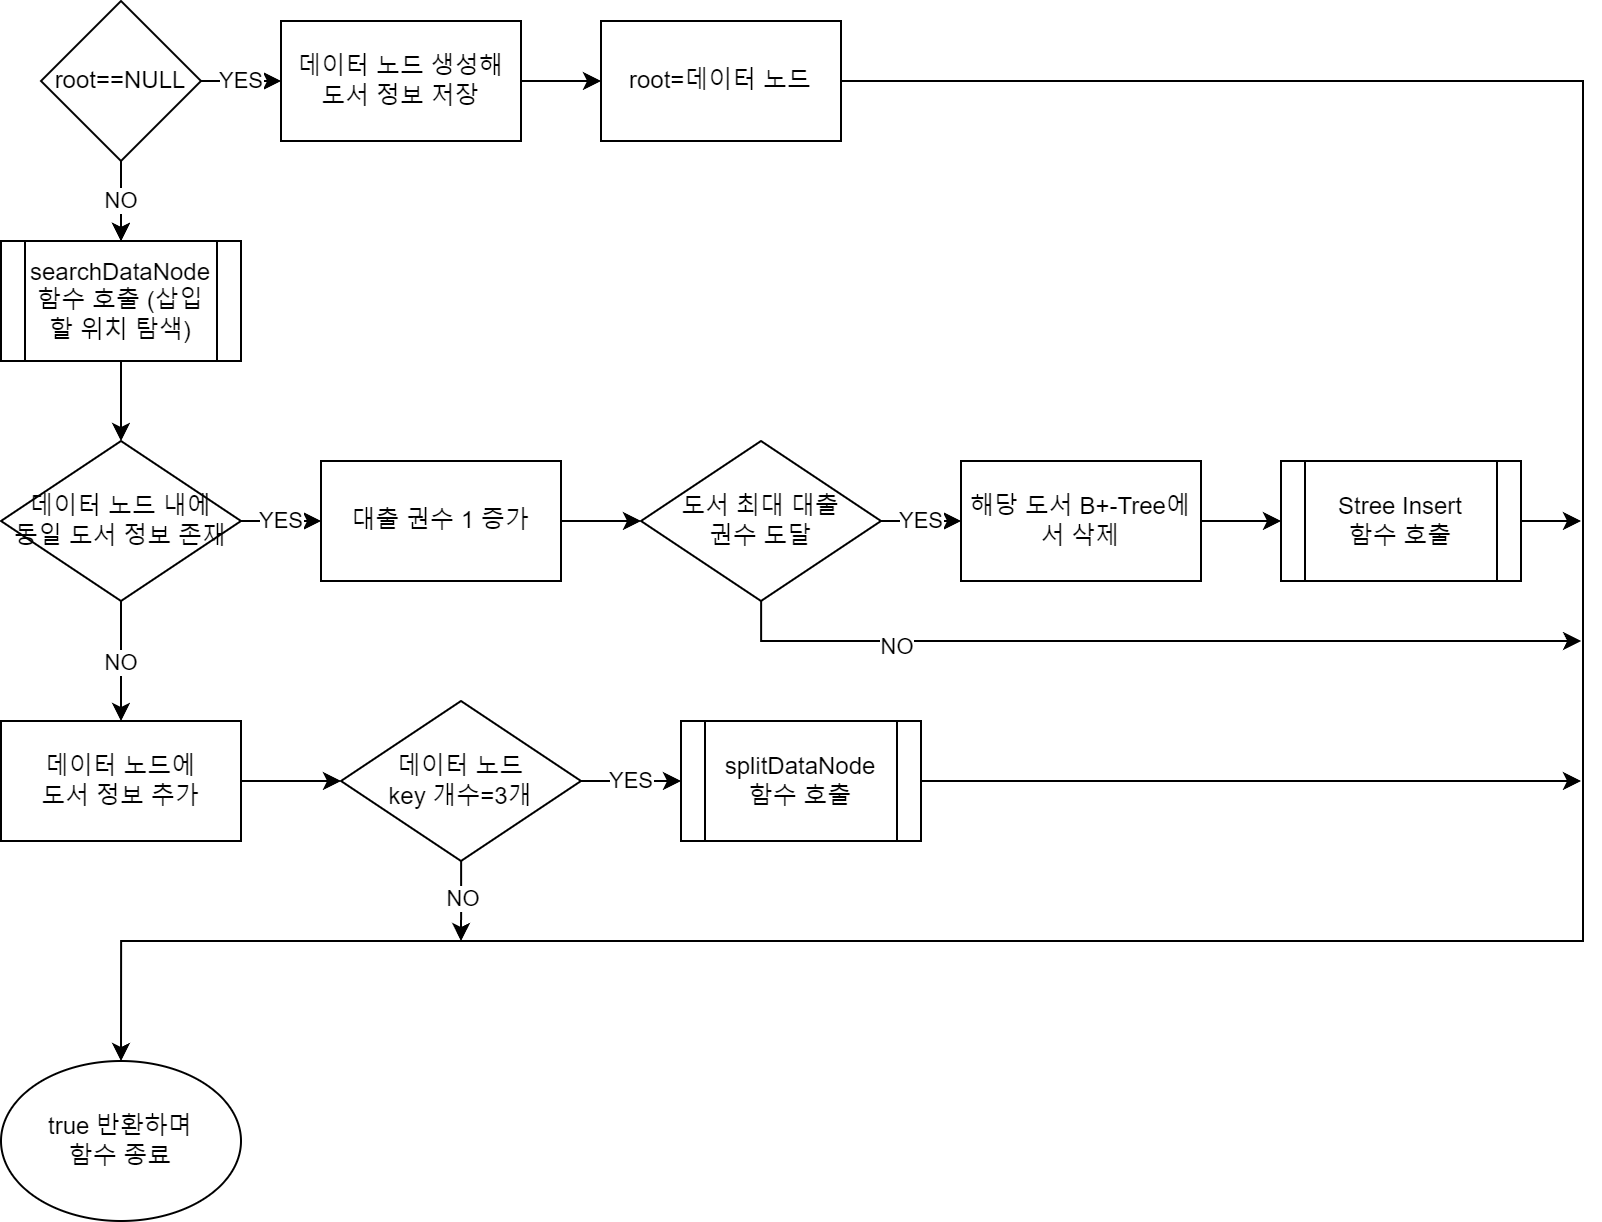

The diagram above was exported from draw.io. Its source (the exported page's mxGraphModel, read from the mxfile embedded in the PNG):
<mxGraphModel dx="1969" dy="936" grid="1" gridSize="10" guides="1" tooltips="1" connect="1" arrows="1" fold="1" page="1" pageScale="1" pageWidth="850" pageHeight="1100" math="0" shadow="0">
  <root>
    <mxCell id="0" />
    <mxCell id="1" parent="0" />
    <mxCell id="ccgfw-FaK-9UQmu9xacu-63" style="edgeStyle=orthogonalEdgeStyle;rounded=0;orthogonalLoop=1;jettySize=auto;html=1;exitX=1;exitY=0.5;exitDx=0;exitDy=0;entryX=0;entryY=0.5;entryDx=0;entryDy=0;" edge="1" parent="1" source="ccgfw-FaK-9UQmu9xacu-35">
      <mxGeometry relative="1" as="geometry">
        <mxPoint x="55" y="560" as="targetPoint" />
        <mxPoint x="590" y="780" as="sourcePoint" />
        <Array as="points">
          <mxPoint x="841" y="780" />
          <mxPoint x="841" y="1850" />
          <mxPoint x="30" y="1850" />
          <mxPoint x="30" y="560" />
        </Array>
      </mxGeometry>
    </mxCell>
    <mxCell id="ccgfw-FaK-9UQmu9xacu-143" value="YES" style="edgeStyle=orthogonalEdgeStyle;rounded=0;orthogonalLoop=1;jettySize=auto;html=1;" edge="1" parent="1" source="ccgfw-FaK-9UQmu9xacu-141" target="ccgfw-FaK-9UQmu9xacu-142">
      <mxGeometry relative="1" as="geometry" />
    </mxCell>
    <mxCell id="ccgfw-FaK-9UQmu9xacu-149" value="" style="edgeStyle=orthogonalEdgeStyle;rounded=0;orthogonalLoop=1;jettySize=auto;html=1;" edge="1" parent="1" source="ccgfw-FaK-9UQmu9xacu-141" target="ccgfw-FaK-9UQmu9xacu-148">
      <mxGeometry relative="1" as="geometry" />
    </mxCell>
    <mxCell id="ccgfw-FaK-9UQmu9xacu-150" value="NO" style="edgeStyle=orthogonalEdgeStyle;rounded=0;orthogonalLoop=1;jettySize=auto;html=1;" edge="1" parent="1" source="ccgfw-FaK-9UQmu9xacu-141" target="ccgfw-FaK-9UQmu9xacu-148">
      <mxGeometry relative="1" as="geometry" />
    </mxCell>
    <mxCell id="ccgfw-FaK-9UQmu9xacu-141" value="root==NULL" style="rhombus;whiteSpace=wrap;html=1;" vertex="1" parent="1">
      <mxGeometry x="50" y="40" width="80" height="80" as="geometry" />
    </mxCell>
    <mxCell id="ccgfw-FaK-9UQmu9xacu-145" value="" style="edgeStyle=orthogonalEdgeStyle;rounded=0;orthogonalLoop=1;jettySize=auto;html=1;" edge="1" parent="1" source="ccgfw-FaK-9UQmu9xacu-142" target="ccgfw-FaK-9UQmu9xacu-144">
      <mxGeometry relative="1" as="geometry" />
    </mxCell>
    <mxCell id="ccgfw-FaK-9UQmu9xacu-142" value="데이터 노드 생성해&lt;br&gt;도서 정보 저장" style="whiteSpace=wrap;html=1;" vertex="1" parent="1">
      <mxGeometry x="170" y="50" width="120" height="60" as="geometry" />
    </mxCell>
    <mxCell id="ccgfw-FaK-9UQmu9xacu-147" style="edgeStyle=orthogonalEdgeStyle;rounded=0;orthogonalLoop=1;jettySize=auto;html=1;" edge="1" parent="1" source="ccgfw-FaK-9UQmu9xacu-144">
      <mxGeometry relative="1" as="geometry">
        <mxPoint x="90" y="570" as="targetPoint" />
        <Array as="points">
          <mxPoint x="821" y="80" />
          <mxPoint x="821" y="510" />
          <mxPoint x="90" y="510" />
        </Array>
      </mxGeometry>
    </mxCell>
    <mxCell id="ccgfw-FaK-9UQmu9xacu-144" value="root=데이터 노드" style="whiteSpace=wrap;html=1;" vertex="1" parent="1">
      <mxGeometry x="330" y="50" width="120" height="60" as="geometry" />
    </mxCell>
    <mxCell id="ccgfw-FaK-9UQmu9xacu-152" value="" style="edgeStyle=orthogonalEdgeStyle;rounded=0;orthogonalLoop=1;jettySize=auto;html=1;" edge="1" parent="1" source="ccgfw-FaK-9UQmu9xacu-148" target="ccgfw-FaK-9UQmu9xacu-151">
      <mxGeometry relative="1" as="geometry" />
    </mxCell>
    <mxCell id="ccgfw-FaK-9UQmu9xacu-148" value="searchDataNode 함수 호출 (삽입할 위치 탐색)" style="shape=process;whiteSpace=wrap;html=1;backgroundOutline=1;" vertex="1" parent="1">
      <mxGeometry x="30" y="160" width="120" height="60" as="geometry" />
    </mxCell>
    <mxCell id="ccgfw-FaK-9UQmu9xacu-154" value="YES" style="edgeStyle=orthogonalEdgeStyle;rounded=0;orthogonalLoop=1;jettySize=auto;html=1;" edge="1" parent="1" source="ccgfw-FaK-9UQmu9xacu-151" target="ccgfw-FaK-9UQmu9xacu-153">
      <mxGeometry relative="1" as="geometry" />
    </mxCell>
    <mxCell id="ccgfw-FaK-9UQmu9xacu-167" value="NO" style="edgeStyle=orthogonalEdgeStyle;rounded=0;orthogonalLoop=1;jettySize=auto;html=1;" edge="1" parent="1" source="ccgfw-FaK-9UQmu9xacu-151" target="ccgfw-FaK-9UQmu9xacu-166">
      <mxGeometry relative="1" as="geometry" />
    </mxCell>
    <mxCell id="ccgfw-FaK-9UQmu9xacu-151" value="데이터 노드 내에&lt;br&gt;동일 도서 정보 존재" style="rhombus;whiteSpace=wrap;html=1;" vertex="1" parent="1">
      <mxGeometry x="30" y="260" width="120" height="80" as="geometry" />
    </mxCell>
    <mxCell id="ccgfw-FaK-9UQmu9xacu-156" value="" style="edgeStyle=orthogonalEdgeStyle;rounded=0;orthogonalLoop=1;jettySize=auto;html=1;" edge="1" parent="1" source="ccgfw-FaK-9UQmu9xacu-153" target="ccgfw-FaK-9UQmu9xacu-155">
      <mxGeometry relative="1" as="geometry" />
    </mxCell>
    <mxCell id="ccgfw-FaK-9UQmu9xacu-153" value="대출 권수 1 증가" style="whiteSpace=wrap;html=1;" vertex="1" parent="1">
      <mxGeometry x="190" y="270" width="120" height="60" as="geometry" />
    </mxCell>
    <mxCell id="ccgfw-FaK-9UQmu9xacu-158" value="YES" style="edgeStyle=orthogonalEdgeStyle;rounded=0;orthogonalLoop=1;jettySize=auto;html=1;" edge="1" parent="1" source="ccgfw-FaK-9UQmu9xacu-155" target="ccgfw-FaK-9UQmu9xacu-157">
      <mxGeometry relative="1" as="geometry" />
    </mxCell>
    <mxCell id="ccgfw-FaK-9UQmu9xacu-161" style="edgeStyle=orthogonalEdgeStyle;rounded=0;orthogonalLoop=1;jettySize=auto;html=1;" edge="1" parent="1" source="ccgfw-FaK-9UQmu9xacu-155">
      <mxGeometry relative="1" as="geometry">
        <mxPoint x="820" y="360" as="targetPoint" />
        <Array as="points">
          <mxPoint x="410" y="360" />
          <mxPoint x="820" y="360" />
        </Array>
      </mxGeometry>
    </mxCell>
    <mxCell id="ccgfw-FaK-9UQmu9xacu-162" value="NO" style="edgeLabel;html=1;align=center;verticalAlign=middle;resizable=0;points=[];" vertex="1" connectable="0" parent="ccgfw-FaK-9UQmu9xacu-161">
      <mxGeometry x="-0.5943" y="-2" relative="1" as="geometry">
        <mxPoint as="offset" />
      </mxGeometry>
    </mxCell>
    <mxCell id="ccgfw-FaK-9UQmu9xacu-155" value="도서 최대 대출&lt;br&gt;권수 도달" style="rhombus;whiteSpace=wrap;html=1;" vertex="1" parent="1">
      <mxGeometry x="350" y="260" width="120" height="80" as="geometry" />
    </mxCell>
    <mxCell id="ccgfw-FaK-9UQmu9xacu-160" value="" style="edgeStyle=orthogonalEdgeStyle;rounded=0;orthogonalLoop=1;jettySize=auto;html=1;" edge="1" parent="1" source="ccgfw-FaK-9UQmu9xacu-157" target="ccgfw-FaK-9UQmu9xacu-159">
      <mxGeometry relative="1" as="geometry" />
    </mxCell>
    <mxCell id="ccgfw-FaK-9UQmu9xacu-157" value="해당 도서 B+-Tree에서 삭제" style="whiteSpace=wrap;html=1;" vertex="1" parent="1">
      <mxGeometry x="510" y="270" width="120" height="60" as="geometry" />
    </mxCell>
    <mxCell id="ccgfw-FaK-9UQmu9xacu-163" style="edgeStyle=orthogonalEdgeStyle;rounded=0;orthogonalLoop=1;jettySize=auto;html=1;" edge="1" parent="1" source="ccgfw-FaK-9UQmu9xacu-159">
      <mxGeometry relative="1" as="geometry">
        <mxPoint x="820" y="300" as="targetPoint" />
      </mxGeometry>
    </mxCell>
    <mxCell id="ccgfw-FaK-9UQmu9xacu-159" value="Stree Insert&lt;br&gt;함수 호출" style="shape=process;whiteSpace=wrap;html=1;backgroundOutline=1;" vertex="1" parent="1">
      <mxGeometry x="670" y="270" width="120" height="60" as="geometry" />
    </mxCell>
    <mxCell id="ccgfw-FaK-9UQmu9xacu-169" value="" style="edgeStyle=orthogonalEdgeStyle;rounded=0;orthogonalLoop=1;jettySize=auto;html=1;" edge="1" parent="1" source="ccgfw-FaK-9UQmu9xacu-166" target="ccgfw-FaK-9UQmu9xacu-168">
      <mxGeometry relative="1" as="geometry" />
    </mxCell>
    <mxCell id="ccgfw-FaK-9UQmu9xacu-166" value="데이터 노드에&lt;br&gt;도서 정보 추가" style="whiteSpace=wrap;html=1;" vertex="1" parent="1">
      <mxGeometry x="30" y="400" width="120" height="60" as="geometry" />
    </mxCell>
    <mxCell id="ccgfw-FaK-9UQmu9xacu-171" value="YES" style="edgeStyle=orthogonalEdgeStyle;rounded=0;orthogonalLoop=1;jettySize=auto;html=1;" edge="1" parent="1" source="ccgfw-FaK-9UQmu9xacu-168" target="ccgfw-FaK-9UQmu9xacu-170">
      <mxGeometry relative="1" as="geometry" />
    </mxCell>
    <mxCell id="ccgfw-FaK-9UQmu9xacu-175" value="NO" style="edgeStyle=orthogonalEdgeStyle;rounded=0;orthogonalLoop=1;jettySize=auto;html=1;" edge="1" parent="1" source="ccgfw-FaK-9UQmu9xacu-168">
      <mxGeometry relative="1" as="geometry">
        <mxPoint x="260" y="510" as="targetPoint" />
      </mxGeometry>
    </mxCell>
    <mxCell id="ccgfw-FaK-9UQmu9xacu-168" value="데이터 노드&lt;br&gt;key 개수=3개" style="rhombus;whiteSpace=wrap;html=1;" vertex="1" parent="1">
      <mxGeometry x="200" y="390" width="120" height="80" as="geometry" />
    </mxCell>
    <mxCell id="ccgfw-FaK-9UQmu9xacu-173" style="edgeStyle=orthogonalEdgeStyle;rounded=0;orthogonalLoop=1;jettySize=auto;html=1;" edge="1" parent="1" source="ccgfw-FaK-9UQmu9xacu-170">
      <mxGeometry relative="1" as="geometry">
        <mxPoint x="820.0000000000002" y="430.0000000000001" as="targetPoint" />
      </mxGeometry>
    </mxCell>
    <mxCell id="ccgfw-FaK-9UQmu9xacu-170" value="splitDataNode&lt;br&gt;함수 호출" style="shape=process;whiteSpace=wrap;html=1;backgroundOutline=1;" vertex="1" parent="1">
      <mxGeometry x="370" y="400" width="120" height="60" as="geometry" />
    </mxCell>
    <mxCell id="ccgfw-FaK-9UQmu9xacu-178" value="true 반환하며&lt;br&gt;함수 종료" style="ellipse;whiteSpace=wrap;html=1;" vertex="1" parent="1">
      <mxGeometry x="30" y="570" width="120" height="80" as="geometry" />
    </mxCell>
  </root>
</mxGraphModel>